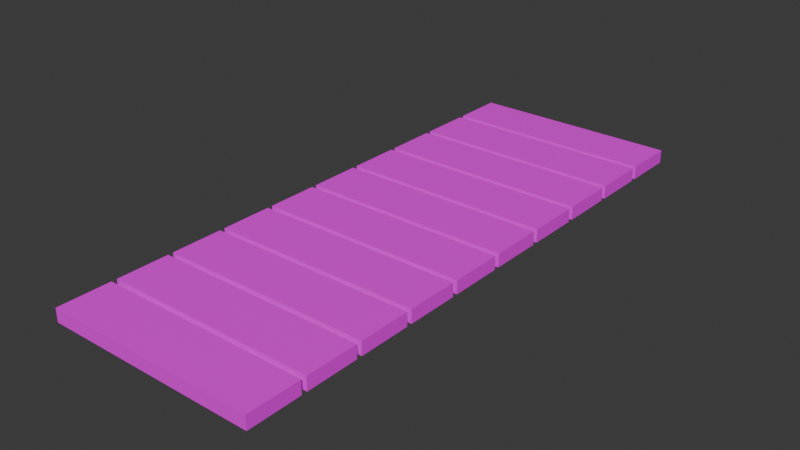 # Source: Darwbridge.blend  (saved by Blender 4.4.32; exported with 4.5.12 LTS)
import bpy
from mathutils import Matrix  # noqa: F401  (used for matrix-valued properties, if any)

bpy.ops.wm.read_factory_settings(use_empty=True)
scene = bpy.context.scene
scene.name = 'Scene'

# ---- collections
col_collection = bpy.data.collections.new('Collection'); scene.collection.children.link(col_collection)

# ---- images (referenced by path relative to the original .blend; pixels are not part of the script)
import os
ASSET_DIR = os.environ.get("B2B_ASSET_DIR", "")  # directory of the original .blend (textures are referenced by path, not embedded)
HERE = os.path.dirname(os.path.abspath(__file__))  # packed textures are extracted next to this script under _unpacked/

def load_image(name, relpath, width, height, colorspace="sRGB"):
    """Load a texture the original file referenced (path relative to the .blend, or extracted next to this script)."""
    p = next((c for c in (os.path.join(HERE, relpath), os.path.join(ASSET_DIR, relpath)) if relpath and os.path.exists(c)), "")
    if p:
        img = bpy.data.images.load(p, check_existing=True)
        img.name = name
    else:  # same state as the original file: an image datablock whose file is absent (Cycles renders it pink)
        img = bpy.data.images.new(name, width, height)
        img.source = "FILE"
        img.filepath = "//" + (relpath or name)
    img.colorspace_settings.name = colorspace
    return img
img_drawbridge = load_image('Drawbridge', 'Drawbridge.png', 1024, 1024, 'sRGB')

# ---- materials (node trees are filled in below, after node groups)
mat_x = bpy.data.materials.new('マテリアル')

# ---- material node trees
mat_x.use_nodes = True; mat_x.node_tree.nodes.clear()
_N = mat_x.node_tree.nodes; _L = mat_x.node_tree.links
n0 = _N.new('ShaderNodeBsdfPrincipled'); n0.name = 'プリンシプルBSDF'; n0.location = (10, 300)
n1 = _N.new('ShaderNodeOutputMaterial'); n1.name = 'マテリアル出力'; n1.location = (300, 300)
n2 = _N.new('ShaderNodeTexImage'); n2.name = '画像テクスチャ'; n2.location = (-280, 280)
n2.image = img_drawbridge
_L.new(n0.outputs[0], n1.inputs[0])
_L.new(n2.outputs[0], n0.inputs[0])
n1.is_active_output = True

# ---- world
world_world = bpy.data.worlds.new('World'); scene.world = world_world
world_world.use_nodes = True; world_world.node_tree.nodes.clear()
_N = world_world.node_tree.nodes; _L = world_world.node_tree.links
n0 = _N.new('ShaderNodeOutputWorld'); n0.name = 'World Output'; n0.location = (300, 300)
n1 = _N.new('ShaderNodeBackground'); n1.name = 'Background'; n1.location = (10, 300)
n1.inputs[0].default_value = (0.05088, 0.05088, 0.05088, 1.0)
_L.new(n1.outputs[0], n0.inputs[0])
n0.is_active_output = True
world_world.color = (0.05088, 0.05088, 0.05088)
world_world.sun_shadow_jitter_overblur = 0.0

# ---- meshes
me_x = bpy.data.meshes.new('立方体')
me_x.from_pydata([(-10.9, -5.627, -0.2528), (-10.9, -5.627, 0.2528), (-10.9, 5.627, -0.2528), (-10.9, 5.627, 0.2528), (-8.9, -5.627, -0.2528), (-8.9, -5.627, 0.2528), (-8.9, 5.627, -0.2528), (-8.9, 5.627, 0.2528), (-8.7, -5.627, -0.2528), (-8.7, -5.627, 0.2528), (-8.7, 5.627, -0.2528), (-8.7, 5.627, 0.2528), (-6.7, -5.627, -0.2528), (-6.7, -5.627, 0.2528), (-6.7, 5.627, -0.2528), (-6.7, 5.627, 0.2528), (-6.5, -5.627, -0.2528), (-6.5, -5.627, 0.2528), (-6.5, 5.627, -0.2528), (-6.5, 5.627, 0.2528), (-4.5, -5.627, -0.2528), (-4.5, -5.627, 0.2528), (-4.5, 5.627, -0.2528), (-4.5, 5.627, 0.2528), (-4.3, -5.627, -0.2528), (-4.3, -5.627, 0.2528), (-4.3, 5.627, -0.2528), (-4.3, 5.627, 0.2528), (-2.3, -5.627, -0.2528), (-2.3, -5.627, 0.2528), (-2.3, 5.627, -0.2528), (-2.3, 5.627, 0.2528), (-2.1, -5.627, -0.2528), (-2.1, -5.627, 0.2528), (-2.1, 5.627, -0.2528), (-2.1, 5.627, 0.2528), (-0.1, -5.627, -0.2528), (-0.1, -5.627, 0.2528), (-0.1, 5.627, -0.2528), (-0.1, 5.627, 0.2528), (0.1, -5.627, -0.2528), (0.1, -5.627, 0.2528), (0.1, 5.627, -0.2528), (0.1, 5.627, 0.2528), (2.1, -5.627, -0.2528), (2.1, -5.627, 0.2528), (2.1, 5.627, -0.2528), (2.1, 5.627, 0.2528), (2.3, -5.627, -0.2528), (2.3, -5.627, 0.2528), (2.3, 5.627, -0.2528), (2.3, 5.627, 0.2528), (4.3, -5.627, -0.2528), (4.3, -5.627, 0.2528), (4.3, 5.627, -0.2528), (4.3, 5.627, 0.2528), (4.5, -5.627, -0.2528), (4.5, -5.627, 0.2528), (4.5, 5.627, -0.2528), (4.5, 5.627, 0.2528), (6.5, -5.627, -0.2528), (6.5, -5.627, 0.2528), (6.5, 5.627, -0.2528), (6.5, 5.627, 0.2528), (6.7, -5.627, -0.2528), (6.7, -5.627, 0.2528), (6.7, 5.627, -0.2528), (6.7, 5.627, 0.2528), (8.7, -5.627, -0.2528), (8.7, -5.627, 0.2528), (8.7, 5.627, -0.2528), (8.7, 5.627, 0.2528), (8.9, -5.627, -0.2528), (8.9, -5.627, 0.2528), (8.9, 5.627, -0.2528), (8.9, 5.627, 0.2528), (10.9, -5.627, -0.2528), (10.9, -5.627, 0.2528), (10.9, 5.627, -0.2528), (10.9, 5.627, 0.2528)], [], [(0, 1, 3, 2), (2, 3, 7, 6), (6, 7, 5, 4), (4, 5, 1, 0), (2, 6, 4, 0), (7, 3, 1, 5), (8, 9, 11, 10), (10, 11, 15, 14), (14, 15, 13, 12), (12, 13, 9, 8), (10, 14, 12, 8), (15, 11, 9, 13), (16, 17, 19, 18), (18, 19, 23, 22), (22, 23, 21, 20), (20, 21, 17, 16), (18, 22, 20, 16), (23, 19, 17, 21), (24, 25, 27, 26), (26, 27, 31, 30), (30, 31, 29, 28), (28, 29, 25, 24), (26, 30, 28, 24), (31, 27, 25, 29), (32, 33, 35, 34), (34, 35, 39, 38), (38, 39, 37, 36), (36, 37, 33, 32), (34, 38, 36, 32), (39, 35, 33, 37), (40, 41, 43, 42), (42, 43, 47, 46), (46, 47, 45, 44), (44, 45, 41, 40), (42, 46, 44, 40), (47, 43, 41, 45), (48, 49, 51, 50), (50, 51, 55, 54), (54, 55, 53, 52), (52, 53, 49, 48), (50, 54, 52, 48), (55, 51, 49, 53), (56, 57, 59, 58), (58, 59, 63, 62), (62, 63, 61, 60), (60, 61, 57, 56), (58, 62, 60, 56), (63, 59, 57, 61), (64, 65, 67, 66), (66, 67, 71, 70), (70, 71, 69, 68), (68, 69, 65, 64), (66, 70, 68, 64), (71, 67, 65, 69), (72, 73, 75, 74), (74, 75, 79, 78), (78, 79, 77, 76), (76, 77, 73, 72), (74, 78, 76, 72), (79, 75, 73, 77)])
_uv = me_x.uv_layers.new(name='UVマップ')
_uv.uv.foreach_set('vector', [0.375, 0.0, 0.625, 0.0, 0.625, 0.25, 0.375, 0.25, 0.375, 0.25, 0.625, 0.25, 0.625, 0.5, 0.375, 0.5, 0.375, 0.5, 0.625, 0.5, 0.625, 0.75, 0.375, 0.75, 0.375, 0.75, 0.625, 0.75, 0.625, 1.0, 0.375, 1.0, 0.125, 0.5, 0.375, 0.5, 0.375, 0.75, 0.125, 0.75, 0.625, 0.5, 0.875, 0.5, 0.875, 0.75, 0.625, 0.75, 0.375, 0.0, 0.625, 0.0, 0.625, 0.25, 0.375, 0.25, 0.375, 0.25, 0.625, 0.25, 0.625, 0.5, 0.375, 0.5, 0.375, 0.5, 0.625, 0.5, 0.625, 0.75, 0.375, 0.75, 0.375, 0.75, 0.625, 0.75, 0.625, 1.0, 0.375, 1.0, 0.125, 0.5, 0.375, 0.5, 0.375, 0.75, 0.125, 0.75, 0.625, 0.5, 0.875, 0.5, 0.875, 0.75, 0.625, 0.75, 0.375, 0.0, 0.625, 0.0, 0.625, 0.25, 0.375, 0.25, 0.375, 0.25, 0.625, 0.25, 0.625, 0.5, 0.375, 0.5, 0.375, 0.5, 0.625, 0.5, 0.625, 0.75, 0.375, 0.75, 0.375, 0.75, 0.625, 0.75, 0.625, 1.0, 0.375, 1.0, 0.125, 0.5, 0.375, 0.5, 0.375, 0.75, 0.125, 0.75, 0.625, 0.5, 0.875, 0.5, 0.875, 0.75, 0.625, 0.75, 0.375, 0.0, 0.625, 0.0, 0.625, 0.25, 0.375, 0.25, 0.375, 0.25, 0.625, 0.25, 0.625, 0.5, 0.375, 0.5, 0.375, 0.5, 0.625, 0.5, 0.625, 0.75, 0.375, 0.75, 0.375, 0.75, 0.625, 0.75, 0.625, 1.0, 0.375, 1.0, 0.125, 0.5, 0.375, 0.5, 0.375, 0.75, 0.125, 0.75, 0.625, 0.5, 0.875, 0.5, 0.875, 0.75, 0.625, 0.75, 0.375, 0.0, 0.625, 0.0, 0.625, 0.25, 0.375, 0.25, 0.375, 0.25, 0.625, 0.25, 0.625, 0.5, 0.375, 0.5, 0.375, 0.5, 0.625, 0.5, 0.625, 0.75, 0.375, 0.75, 0.375, 0.75, 0.625, 0.75, 0.625, 1.0, 0.375, 1.0, 0.125, 0.5, 0.375, 0.5, 0.375, 0.75, 0.125, 0.75, 0.625, 0.5, 0.875, 0.5, 0.875, 0.75, 0.625, 0.75, 0.375, 0.0, 0.625, 0.0, 0.625, 0.25, 0.375, 0.25, 0.375, 0.25, 0.625, 0.25, 0.625, 0.5, 0.375, 0.5, 0.375, 0.5, 0.625, 0.5, 0.625, 0.75, 0.375, 0.75, 0.375, 0.75, 0.625, 0.75, 0.625, 1.0, 0.375, 1.0, 0.125, 0.5, 0.375, 0.5, 0.375, 0.75, 0.125, 0.75, 0.625, 0.5, 0.875, 0.5, 0.875, 0.75, 0.625, 0.75, 0.375, 0.0, 0.625, 0.0, 0.625, 0.25, 0.375, 0.25, 0.375, 0.25, 0.625, 0.25, 0.625, 0.5, 0.375, 0.5, 0.375, 0.5, 0.625, 0.5, 0.625, 0.75, 0.375, 0.75, 0.375, 0.75, 0.625, 0.75, 0.625, 1.0, 0.375, 1.0, 0.125, 0.5, 0.375, 0.5, 0.375, 0.75, 0.125, 0.75, 0.625, 0.5, 0.875, 0.5, 0.875, 0.75, 0.625, 0.75, 0.375, 0.0, 0.625, 0.0, 0.625, 0.25, 0.375, 0.25, 0.375, 0.25, 0.625, 0.25, 0.625, 0.5, 0.375, 0.5, 0.375, 0.5, 0.625, 0.5, 0.625, 0.75, 0.375, 0.75, 0.375, 0.75, 0.625, 0.75, 0.625, 1.0, 0.375, 1.0, 0.125, 0.5, 0.375, 0.5, 0.375, 0.75, 0.125, 0.75, 0.625, 0.5, 0.875, 0.5, 0.875, 0.75, 0.625, 0.75, 0.375, 0.0, 0.625, 0.0, 0.625, 0.25, 0.375, 0.25, 0.375, 0.25, 0.625, 0.25, 0.625, 0.5, 0.375, 0.5, 0.375, 0.5, 0.625, 0.5, 0.625, 0.75, 0.375, 0.75, 0.375, 0.75, 0.625, 0.75, 0.625, 1.0, 0.375, 1.0, 0.125, 0.5, 0.375, 0.5, 0.375, 0.75, 0.125, 0.75, 0.625, 0.5, 0.875, 0.5, 0.875, 0.75, 0.625, 0.75, 0.375, 0.0, 0.625, 0.0, 0.625, 0.25, 0.375, 0.25, 0.375, 0.25, 0.625, 0.25, 0.625, 0.5, 0.375, 0.5, 0.375, 0.5, 0.625, 0.5, 0.625, 0.75, 0.375, 0.75, 0.375, 0.75, 0.625, 0.75, 0.625, 1.0, 0.375, 1.0, 0.125, 0.5, 0.375, 0.5, 0.375, 0.75, 0.125, 0.75, 0.625, 0.5, 0.875, 0.5, 0.875, 0.75, 0.625, 0.75])
me_x.materials.append(mat_x)
me_x.update()

# ---- objects
ob_x = bpy.data.objects.new('立方体', me_x)

# ---- transforms, parenting, visibility, modifiers, constraints
ob_x.location = (0.0, -2.31, 0.0)
ob_x.rotation_euler = (0.0, 0.0, 1.571)
ob_x.scale = (0.2297, 0.1642, 0.2297)

# ---- collection membership
col_collection.objects.link(ob_x)

# ---- scene / render settings (as saved in the file)
scene.frame_start = 1; scene.frame_end = 250; scene.frame_set(1)
scene.render.engine = 'BLENDER_EEVEE_NEXT'
bpy.context.view_layer.update()

# ---- added for rendering (the .blend has no active camera and no usable light): camera, sun
cam_auto = bpy.data.cameras.new('AutoCamera')
cam_auto.lens = 50.0
cam_auto.sensor_width = 36.0
cam_auto.clip_end = 1000.0
ob_auto_camera = bpy.data.objects.new('AutoCamera', cam_auto)
scene.collection.objects.link(ob_auto_camera)
ob_auto_camera.location = (4.94035, -8.23889, 3.95228)
ob_auto_camera.rotation_euler = (1.09748, -7.21219e-08, 0.694738)
scene.camera = ob_auto_camera
light_auto_sun = bpy.data.lights.new('AutoSun', 'SUN')
light_auto_sun.energy = 3.0
light_auto_sun.angle = 0.0523599
ob_auto_sun = bpy.data.objects.new('AutoSun', light_auto_sun)
scene.collection.objects.link(ob_auto_sun)
ob_auto_sun.rotation_euler = (0.872665, 0.174533, 0.523599)
bpy.context.view_layer.update()
